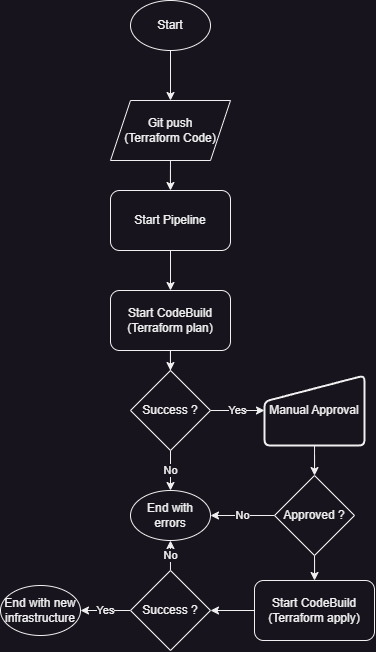

The diagram above was exported from draw.io. Its source (the exported page's mxGraphModel, read from the mxfile embedded in the PNG):
<mxGraphModel dx="757" dy="681" grid="1" gridSize="10" guides="1" tooltips="1" connect="1" arrows="1" fold="1" page="1" pageScale="1" pageWidth="827" pageHeight="1169" math="0" shadow="0">
  <root>
    <mxCell id="WIyWlLk6GJQsqaUBKTNV-0" />
    <mxCell id="WIyWlLk6GJQsqaUBKTNV-1" parent="WIyWlLk6GJQsqaUBKTNV-0" />
    <mxCell id="drasH1tG7nrbH6hHTVbK-10" value="" style="edgeStyle=orthogonalEdgeStyle;rounded=0;orthogonalLoop=1;jettySize=auto;html=1;" edge="1" parent="WIyWlLk6GJQsqaUBKTNV-1" source="drasH1tG7nrbH6hHTVbK-4" target="drasH1tG7nrbH6hHTVbK-9">
      <mxGeometry relative="1" as="geometry" />
    </mxCell>
    <mxCell id="drasH1tG7nrbH6hHTVbK-4" value="Start" style="ellipse;whiteSpace=wrap;html=1;" vertex="1" parent="WIyWlLk6GJQsqaUBKTNV-1">
      <mxGeometry x="180" y="70" width="80" height="50" as="geometry" />
    </mxCell>
    <mxCell id="drasH1tG7nrbH6hHTVbK-5" value="End with errors" style="ellipse;whiteSpace=wrap;html=1;" vertex="1" parent="WIyWlLk6GJQsqaUBKTNV-1">
      <mxGeometry x="180" y="560" width="80" height="50" as="geometry" />
    </mxCell>
    <mxCell id="drasH1tG7nrbH6hHTVbK-13" value="" style="edgeStyle=orthogonalEdgeStyle;rounded=0;orthogonalLoop=1;jettySize=auto;html=1;" edge="1" parent="WIyWlLk6GJQsqaUBKTNV-1" source="drasH1tG7nrbH6hHTVbK-7" target="drasH1tG7nrbH6hHTVbK-12">
      <mxGeometry relative="1" as="geometry" />
    </mxCell>
    <mxCell id="drasH1tG7nrbH6hHTVbK-7" value="Start Pipeline" style="rounded=1;whiteSpace=wrap;html=1;" vertex="1" parent="WIyWlLk6GJQsqaUBKTNV-1">
      <mxGeometry x="160" y="260" width="120" height="60" as="geometry" />
    </mxCell>
    <mxCell id="drasH1tG7nrbH6hHTVbK-11" value="" style="edgeStyle=orthogonalEdgeStyle;rounded=0;orthogonalLoop=1;jettySize=auto;html=1;" edge="1" parent="WIyWlLk6GJQsqaUBKTNV-1" source="drasH1tG7nrbH6hHTVbK-9" target="drasH1tG7nrbH6hHTVbK-7">
      <mxGeometry relative="1" as="geometry" />
    </mxCell>
    <mxCell id="drasH1tG7nrbH6hHTVbK-9" value="Git push&lt;br&gt;(Terraform Code)" style="shape=parallelogram;perimeter=parallelogramPerimeter;whiteSpace=wrap;html=1;fixedSize=1;" vertex="1" parent="WIyWlLk6GJQsqaUBKTNV-1">
      <mxGeometry x="160" y="170" width="120" height="60" as="geometry" />
    </mxCell>
    <mxCell id="drasH1tG7nrbH6hHTVbK-18" value="" style="edgeStyle=orthogonalEdgeStyle;rounded=0;orthogonalLoop=1;jettySize=auto;html=1;" edge="1" parent="WIyWlLk6GJQsqaUBKTNV-1" source="drasH1tG7nrbH6hHTVbK-12" target="drasH1tG7nrbH6hHTVbK-15">
      <mxGeometry relative="1" as="geometry" />
    </mxCell>
    <mxCell id="drasH1tG7nrbH6hHTVbK-12" value="Start CodeBuild&lt;br&gt;(Terraform plan)" style="rounded=1;whiteSpace=wrap;html=1;" vertex="1" parent="WIyWlLk6GJQsqaUBKTNV-1">
      <mxGeometry x="160" y="360" width="120" height="60" as="geometry" />
    </mxCell>
    <mxCell id="drasH1tG7nrbH6hHTVbK-17" value="No" style="edgeStyle=orthogonalEdgeStyle;rounded=0;orthogonalLoop=1;jettySize=auto;html=1;" edge="1" parent="WIyWlLk6GJQsqaUBKTNV-1" source="drasH1tG7nrbH6hHTVbK-15" target="drasH1tG7nrbH6hHTVbK-5">
      <mxGeometry relative="1" as="geometry" />
    </mxCell>
    <mxCell id="drasH1tG7nrbH6hHTVbK-21" value="Yes" style="edgeStyle=orthogonalEdgeStyle;rounded=0;orthogonalLoop=1;jettySize=auto;html=1;" edge="1" parent="WIyWlLk6GJQsqaUBKTNV-1" source="drasH1tG7nrbH6hHTVbK-15" target="drasH1tG7nrbH6hHTVbK-20">
      <mxGeometry relative="1" as="geometry" />
    </mxCell>
    <mxCell id="drasH1tG7nrbH6hHTVbK-15" value="Success ?" style="rhombus;whiteSpace=wrap;html=1;" vertex="1" parent="WIyWlLk6GJQsqaUBKTNV-1">
      <mxGeometry x="180" y="440" width="80" height="80" as="geometry" />
    </mxCell>
    <mxCell id="drasH1tG7nrbH6hHTVbK-23" value="" style="edgeStyle=orthogonalEdgeStyle;rounded=0;orthogonalLoop=1;jettySize=auto;html=1;" edge="1" parent="WIyWlLk6GJQsqaUBKTNV-1" source="drasH1tG7nrbH6hHTVbK-20" target="drasH1tG7nrbH6hHTVbK-22">
      <mxGeometry relative="1" as="geometry" />
    </mxCell>
    <mxCell id="drasH1tG7nrbH6hHTVbK-20" value="Manual Approval" style="html=1;strokeWidth=2;shape=manualInput;whiteSpace=wrap;rounded=1;size=26;arcSize=11;" vertex="1" parent="WIyWlLk6GJQsqaUBKTNV-1">
      <mxGeometry x="314" y="445" width="100" height="70" as="geometry" />
    </mxCell>
    <mxCell id="drasH1tG7nrbH6hHTVbK-25" value="No" style="edgeStyle=orthogonalEdgeStyle;rounded=0;orthogonalLoop=1;jettySize=auto;html=1;" edge="1" parent="WIyWlLk6GJQsqaUBKTNV-1" source="drasH1tG7nrbH6hHTVbK-22" target="drasH1tG7nrbH6hHTVbK-5">
      <mxGeometry relative="1" as="geometry" />
    </mxCell>
    <mxCell id="drasH1tG7nrbH6hHTVbK-27" value="" style="edgeStyle=orthogonalEdgeStyle;rounded=0;orthogonalLoop=1;jettySize=auto;html=1;" edge="1" parent="WIyWlLk6GJQsqaUBKTNV-1" source="drasH1tG7nrbH6hHTVbK-22" target="drasH1tG7nrbH6hHTVbK-26">
      <mxGeometry relative="1" as="geometry" />
    </mxCell>
    <mxCell id="drasH1tG7nrbH6hHTVbK-22" value="Approved ?" style="rhombus;whiteSpace=wrap;html=1;" vertex="1" parent="WIyWlLk6GJQsqaUBKTNV-1">
      <mxGeometry x="324" y="545" width="80" height="80" as="geometry" />
    </mxCell>
    <mxCell id="drasH1tG7nrbH6hHTVbK-29" value="&lt;br&gt;" style="edgeStyle=orthogonalEdgeStyle;rounded=0;orthogonalLoop=1;jettySize=auto;html=1;" edge="1" parent="WIyWlLk6GJQsqaUBKTNV-1" source="drasH1tG7nrbH6hHTVbK-26" target="drasH1tG7nrbH6hHTVbK-28">
      <mxGeometry relative="1" as="geometry" />
    </mxCell>
    <mxCell id="drasH1tG7nrbH6hHTVbK-26" value="Start CodeBuild&lt;br&gt;(Terraform apply)" style="rounded=1;whiteSpace=wrap;html=1;" vertex="1" parent="WIyWlLk6GJQsqaUBKTNV-1">
      <mxGeometry x="304" y="650" width="120" height="60" as="geometry" />
    </mxCell>
    <mxCell id="drasH1tG7nrbH6hHTVbK-31" value="No" style="edgeStyle=orthogonalEdgeStyle;rounded=0;orthogonalLoop=1;jettySize=auto;html=1;" edge="1" parent="WIyWlLk6GJQsqaUBKTNV-1" source="drasH1tG7nrbH6hHTVbK-28">
      <mxGeometry relative="1" as="geometry">
        <mxPoint x="220" y="610" as="targetPoint" />
      </mxGeometry>
    </mxCell>
    <mxCell id="drasH1tG7nrbH6hHTVbK-34" value="Yes" style="edgeStyle=orthogonalEdgeStyle;rounded=0;orthogonalLoop=1;jettySize=auto;html=1;" edge="1" parent="WIyWlLk6GJQsqaUBKTNV-1" source="drasH1tG7nrbH6hHTVbK-28" target="drasH1tG7nrbH6hHTVbK-33">
      <mxGeometry relative="1" as="geometry" />
    </mxCell>
    <mxCell id="drasH1tG7nrbH6hHTVbK-28" value="Success ?" style="rhombus;whiteSpace=wrap;html=1;" vertex="1" parent="WIyWlLk6GJQsqaUBKTNV-1">
      <mxGeometry x="180" y="640" width="80" height="80" as="geometry" />
    </mxCell>
    <mxCell id="drasH1tG7nrbH6hHTVbK-33" value="End with new infrastructure" style="ellipse;whiteSpace=wrap;html=1;" vertex="1" parent="WIyWlLk6GJQsqaUBKTNV-1">
      <mxGeometry x="50" y="655" width="80" height="50" as="geometry" />
    </mxCell>
  </root>
</mxGraphModel>